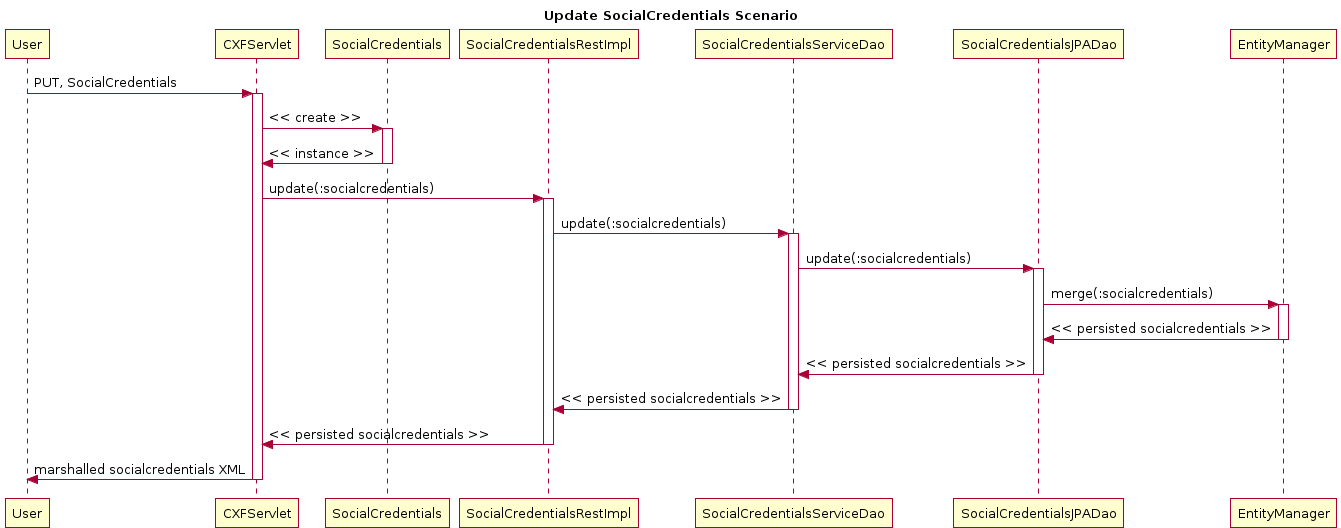

The diagram above was rendered by PlantUML. Its source (embedded in the PNG):
@startuml
title Update SocialCredentials Scenario
participant User
User -> CXFServlet: PUT, SocialCredentials
activate CXFServlet
CXFServlet -> SocialCredentials: << create >>
activate SocialCredentials
SocialCredentials -> CXFServlet: << instance >>
deactivate SocialCredentials
CXFServlet -> SocialCredentialsRestImpl: update(:socialcredentials)
activate SocialCredentialsRestImpl
SocialCredentialsRestImpl -> SocialCredentialsServiceDao: update(:socialcredentials)
activate SocialCredentialsServiceDao
SocialCredentialsServiceDao -> SocialCredentialsJPADao: update(:socialcredentials)
activate SocialCredentialsJPADao
SocialCredentialsJPADao -> EntityManager: merge(:socialcredentials)
activate EntityManager
EntityManager -> SocialCredentialsJPADao: << persisted socialcredentials >>
deactivate EntityManager
SocialCredentialsJPADao -> SocialCredentialsServiceDao: << persisted socialcredentials >>
deactivate SocialCredentialsJPADao
SocialCredentialsServiceDao -> SocialCredentialsRestImpl: << persisted socialcredentials >>
deactivate SocialCredentialsServiceDao
SocialCredentialsRestImpl -> CXFServlet: << persisted socialcredentials >>
deactivate SocialCredentialsRestImpl
CXFServlet -> User: marshalled socialcredentials XML
deactivate CXFServlet
@enduml